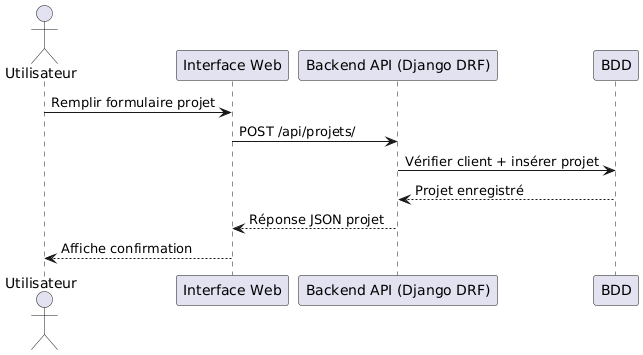

The diagram above was rendered by PlantUML. Its source (embedded in the PNG):
@startuml
actor Utilisateur
participant "Interface Web" as Web
participant "Backend API (Django DRF)" as API
participant "BDD" as DB

Utilisateur -> Web : Remplir formulaire projet
Web -> API : POST /api/projets/
API -> DB : Vérifier client + insérer projet
DB --> API : Projet enregistré
API --> Web : Réponse JSON projet
Web --> Utilisateur : Affiche confirmation
@enduml